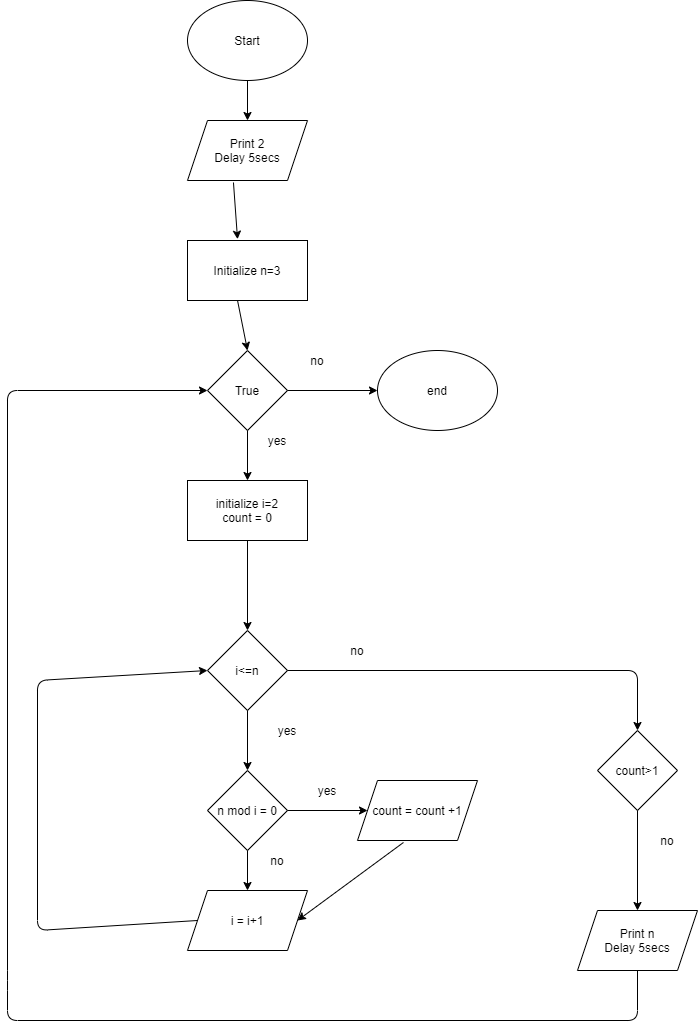

The diagram above was exported from draw.io. Its source (the exported page's mxGraphModel, read from the mxfile embedded in the PNG):
<mxGraphModel dx="782" dy="450" grid="1" gridSize="10" guides="1" tooltips="1" connect="1" arrows="1" fold="1" page="1" pageScale="1" pageWidth="850" pageHeight="1100" math="0" shadow="0">
  <root>
    <mxCell id="0" />
    <mxCell id="1" parent="0" />
    <mxCell id="CH_-mPLcj0KgjV_Zjper-1" value="Start" style="ellipse;whiteSpace=wrap;html=1;" vertex="1" parent="1">
      <mxGeometry x="240" y="20" width="120" height="80" as="geometry" />
    </mxCell>
    <mxCell id="CH_-mPLcj0KgjV_Zjper-2" value="Initialize n=3" style="rounded=0;whiteSpace=wrap;html=1;" vertex="1" parent="1">
      <mxGeometry x="240" y="260" width="120" height="60" as="geometry" />
    </mxCell>
    <mxCell id="CH_-mPLcj0KgjV_Zjper-4" value="True" style="rhombus;whiteSpace=wrap;html=1;" vertex="1" parent="1">
      <mxGeometry x="260" y="370" width="80" height="80" as="geometry" />
    </mxCell>
    <mxCell id="CH_-mPLcj0KgjV_Zjper-6" value="initialize i=2&lt;br&gt;count = 0" style="rounded=0;whiteSpace=wrap;html=1;" vertex="1" parent="1">
      <mxGeometry x="240" y="500" width="120" height="60" as="geometry" />
    </mxCell>
    <mxCell id="CH_-mPLcj0KgjV_Zjper-7" value="&lt;span&gt;Print 2&lt;/span&gt;&lt;br&gt;&lt;span&gt;Delay 5secs&lt;/span&gt;" style="shape=parallelogram;perimeter=parallelogramPerimeter;whiteSpace=wrap;html=1;fixedSize=1;" vertex="1" parent="1">
      <mxGeometry x="240" y="140" width="120" height="60" as="geometry" />
    </mxCell>
    <mxCell id="CH_-mPLcj0KgjV_Zjper-8" value="i&amp;lt;=n" style="rhombus;whiteSpace=wrap;html=1;" vertex="1" parent="1">
      <mxGeometry x="260" y="650" width="80" height="80" as="geometry" />
    </mxCell>
    <mxCell id="CH_-mPLcj0KgjV_Zjper-9" value="n mod i = 0" style="rhombus;whiteSpace=wrap;html=1;" vertex="1" parent="1">
      <mxGeometry x="260" y="790" width="80" height="80" as="geometry" />
    </mxCell>
    <mxCell id="CH_-mPLcj0KgjV_Zjper-10" value="count = count +1" style="shape=parallelogram;perimeter=parallelogramPerimeter;whiteSpace=wrap;html=1;fixedSize=1;" vertex="1" parent="1">
      <mxGeometry x="410" y="800" width="120" height="60" as="geometry" />
    </mxCell>
    <mxCell id="CH_-mPLcj0KgjV_Zjper-11" value="" style="endArrow=classic;html=1;exitX=0.5;exitY=1;exitDx=0;exitDy=0;entryX=0.5;entryY=0;entryDx=0;entryDy=0;" edge="1" parent="1" source="CH_-mPLcj0KgjV_Zjper-1" target="CH_-mPLcj0KgjV_Zjper-7">
      <mxGeometry width="50" height="50" relative="1" as="geometry">
        <mxPoint x="380" y="250" as="sourcePoint" />
        <mxPoint x="430" y="200" as="targetPoint" />
      </mxGeometry>
    </mxCell>
    <mxCell id="CH_-mPLcj0KgjV_Zjper-12" value="" style="endArrow=classic;html=1;exitX=0.383;exitY=1.033;exitDx=0;exitDy=0;exitPerimeter=0;entryX=0.417;entryY=-0.022;entryDx=0;entryDy=0;entryPerimeter=0;" edge="1" parent="1" source="CH_-mPLcj0KgjV_Zjper-7" target="CH_-mPLcj0KgjV_Zjper-2">
      <mxGeometry width="50" height="50" relative="1" as="geometry">
        <mxPoint x="380" y="250" as="sourcePoint" />
        <mxPoint x="430" y="200" as="targetPoint" />
      </mxGeometry>
    </mxCell>
    <mxCell id="CH_-mPLcj0KgjV_Zjper-13" value="" style="endArrow=classic;html=1;exitX=0.417;exitY=1;exitDx=0;exitDy=0;exitPerimeter=0;entryX=0.5;entryY=0;entryDx=0;entryDy=0;" edge="1" parent="1" source="CH_-mPLcj0KgjV_Zjper-2" target="CH_-mPLcj0KgjV_Zjper-4">
      <mxGeometry width="50" height="50" relative="1" as="geometry">
        <mxPoint x="380" y="350" as="sourcePoint" />
        <mxPoint x="430" y="300" as="targetPoint" />
      </mxGeometry>
    </mxCell>
    <mxCell id="CH_-mPLcj0KgjV_Zjper-14" value="" style="endArrow=classic;html=1;exitX=0.5;exitY=1;exitDx=0;exitDy=0;entryX=0.5;entryY=0;entryDx=0;entryDy=0;" edge="1" parent="1" source="CH_-mPLcj0KgjV_Zjper-4" target="CH_-mPLcj0KgjV_Zjper-6">
      <mxGeometry width="50" height="50" relative="1" as="geometry">
        <mxPoint x="380" y="550" as="sourcePoint" />
        <mxPoint x="430" y="500" as="targetPoint" />
      </mxGeometry>
    </mxCell>
    <mxCell id="CH_-mPLcj0KgjV_Zjper-15" value="" style="endArrow=classic;html=1;exitX=0.5;exitY=1;exitDx=0;exitDy=0;entryX=0.5;entryY=0;entryDx=0;entryDy=0;" edge="1" parent="1" source="CH_-mPLcj0KgjV_Zjper-6" target="CH_-mPLcj0KgjV_Zjper-8">
      <mxGeometry width="50" height="50" relative="1" as="geometry">
        <mxPoint x="380" y="650" as="sourcePoint" />
        <mxPoint x="430" y="600" as="targetPoint" />
      </mxGeometry>
    </mxCell>
    <mxCell id="CH_-mPLcj0KgjV_Zjper-16" value="" style="endArrow=classic;html=1;exitX=0.5;exitY=1;exitDx=0;exitDy=0;entryX=0.5;entryY=0;entryDx=0;entryDy=0;" edge="1" parent="1" source="CH_-mPLcj0KgjV_Zjper-8" target="CH_-mPLcj0KgjV_Zjper-9">
      <mxGeometry width="50" height="50" relative="1" as="geometry">
        <mxPoint x="380" y="750" as="sourcePoint" />
        <mxPoint x="430" y="700" as="targetPoint" />
      </mxGeometry>
    </mxCell>
    <mxCell id="CH_-mPLcj0KgjV_Zjper-17" value="" style="endArrow=classic;html=1;exitX=1;exitY=0.5;exitDx=0;exitDy=0;entryX=0;entryY=0.5;entryDx=0;entryDy=0;" edge="1" parent="1" source="CH_-mPLcj0KgjV_Zjper-9" target="CH_-mPLcj0KgjV_Zjper-10">
      <mxGeometry width="50" height="50" relative="1" as="geometry">
        <mxPoint x="380" y="850" as="sourcePoint" />
        <mxPoint x="430" y="800" as="targetPoint" />
      </mxGeometry>
    </mxCell>
    <mxCell id="CH_-mPLcj0KgjV_Zjper-18" value="i = i+1" style="shape=parallelogram;perimeter=parallelogramPerimeter;whiteSpace=wrap;html=1;fixedSize=1;" vertex="1" parent="1">
      <mxGeometry x="240" y="910" width="120" height="60" as="geometry" />
    </mxCell>
    <mxCell id="CH_-mPLcj0KgjV_Zjper-19" value="" style="endArrow=classic;html=1;exitX=0.5;exitY=1;exitDx=0;exitDy=0;entryX=0.5;entryY=0;entryDx=0;entryDy=0;" edge="1" parent="1" source="CH_-mPLcj0KgjV_Zjper-9" target="CH_-mPLcj0KgjV_Zjper-18">
      <mxGeometry width="50" height="50" relative="1" as="geometry">
        <mxPoint x="380" y="850" as="sourcePoint" />
        <mxPoint x="430" y="800" as="targetPoint" />
      </mxGeometry>
    </mxCell>
    <mxCell id="CH_-mPLcj0KgjV_Zjper-20" value="" style="endArrow=classic;html=1;exitX=0.383;exitY=1.033;exitDx=0;exitDy=0;exitPerimeter=0;entryX=1;entryY=0.5;entryDx=0;entryDy=0;" edge="1" parent="1" source="CH_-mPLcj0KgjV_Zjper-10" target="CH_-mPLcj0KgjV_Zjper-18">
      <mxGeometry width="50" height="50" relative="1" as="geometry">
        <mxPoint x="380" y="850" as="sourcePoint" />
        <mxPoint x="430" y="800" as="targetPoint" />
      </mxGeometry>
    </mxCell>
    <mxCell id="CH_-mPLcj0KgjV_Zjper-21" value="yes" style="text;html=1;strokeColor=none;fillColor=none;align=center;verticalAlign=middle;whiteSpace=wrap;rounded=0;" vertex="1" parent="1">
      <mxGeometry x="360" y="800" width="40" height="20" as="geometry" />
    </mxCell>
    <mxCell id="CH_-mPLcj0KgjV_Zjper-22" value="no" style="text;html=1;strokeColor=none;fillColor=none;align=center;verticalAlign=middle;whiteSpace=wrap;rounded=0;" vertex="1" parent="1">
      <mxGeometry x="310" y="870" width="40" height="20" as="geometry" />
    </mxCell>
    <mxCell id="CH_-mPLcj0KgjV_Zjper-23" value="" style="endArrow=classic;html=1;exitX=0;exitY=0.5;exitDx=0;exitDy=0;entryX=0;entryY=0.5;entryDx=0;entryDy=0;entryPerimeter=0;" edge="1" parent="1" source="CH_-mPLcj0KgjV_Zjper-18" target="CH_-mPLcj0KgjV_Zjper-8">
      <mxGeometry width="50" height="50" relative="1" as="geometry">
        <mxPoint x="380" y="950" as="sourcePoint" />
        <mxPoint x="120" y="940" as="targetPoint" />
        <Array as="points">
          <mxPoint x="90" y="950" />
          <mxPoint x="90" y="700" />
        </Array>
      </mxGeometry>
    </mxCell>
    <mxCell id="CH_-mPLcj0KgjV_Zjper-24" value="yes" style="text;html=1;strokeColor=none;fillColor=none;align=center;verticalAlign=middle;whiteSpace=wrap;rounded=0;" vertex="1" parent="1">
      <mxGeometry x="320" y="740" width="40" height="20" as="geometry" />
    </mxCell>
    <mxCell id="CH_-mPLcj0KgjV_Zjper-25" value="Print n&lt;br&gt;Delay 5secs" style="shape=parallelogram;perimeter=parallelogramPerimeter;whiteSpace=wrap;html=1;fixedSize=1;" vertex="1" parent="1">
      <mxGeometry x="630" y="930" width="120" height="60" as="geometry" />
    </mxCell>
    <mxCell id="CH_-mPLcj0KgjV_Zjper-26" value="count&amp;gt;1" style="rhombus;whiteSpace=wrap;html=1;" vertex="1" parent="1">
      <mxGeometry x="650" y="750" width="80" height="80" as="geometry" />
    </mxCell>
    <mxCell id="CH_-mPLcj0KgjV_Zjper-27" value="" style="endArrow=classic;html=1;exitX=0.5;exitY=1;exitDx=0;exitDy=0;entryX=0.5;entryY=0;entryDx=0;entryDy=0;" edge="1" parent="1" source="CH_-mPLcj0KgjV_Zjper-26" target="CH_-mPLcj0KgjV_Zjper-25">
      <mxGeometry width="50" height="50" relative="1" as="geometry">
        <mxPoint x="380" y="950" as="sourcePoint" />
        <mxPoint x="430" y="900" as="targetPoint" />
      </mxGeometry>
    </mxCell>
    <mxCell id="CH_-mPLcj0KgjV_Zjper-28" value="" style="endArrow=classic;html=1;exitX=1;exitY=0.5;exitDx=0;exitDy=0;entryX=0.5;entryY=0;entryDx=0;entryDy=0;" edge="1" parent="1" source="CH_-mPLcj0KgjV_Zjper-8" target="CH_-mPLcj0KgjV_Zjper-26">
      <mxGeometry width="50" height="50" relative="1" as="geometry">
        <mxPoint x="380" y="840" as="sourcePoint" />
        <mxPoint x="430" y="790" as="targetPoint" />
        <Array as="points">
          <mxPoint x="690" y="690" />
        </Array>
      </mxGeometry>
    </mxCell>
    <mxCell id="CH_-mPLcj0KgjV_Zjper-29" value="no" style="text;html=1;strokeColor=none;fillColor=none;align=center;verticalAlign=middle;whiteSpace=wrap;rounded=0;" vertex="1" parent="1">
      <mxGeometry x="390" y="660" width="40" height="20" as="geometry" />
    </mxCell>
    <mxCell id="CH_-mPLcj0KgjV_Zjper-30" value="no" style="text;html=1;strokeColor=none;fillColor=none;align=center;verticalAlign=middle;whiteSpace=wrap;rounded=0;" vertex="1" parent="1">
      <mxGeometry x="700" y="850" width="40" height="20" as="geometry" />
    </mxCell>
    <mxCell id="CH_-mPLcj0KgjV_Zjper-31" value="yes" style="text;html=1;strokeColor=none;fillColor=none;align=center;verticalAlign=middle;whiteSpace=wrap;rounded=0;" vertex="1" parent="1">
      <mxGeometry x="310" y="450" width="40" height="20" as="geometry" />
    </mxCell>
    <mxCell id="CH_-mPLcj0KgjV_Zjper-32" value="" style="endArrow=classic;html=1;exitX=0.5;exitY=1;exitDx=0;exitDy=0;entryX=0;entryY=0.5;entryDx=0;entryDy=0;" edge="1" parent="1" source="CH_-mPLcj0KgjV_Zjper-25" target="CH_-mPLcj0KgjV_Zjper-4">
      <mxGeometry width="50" height="50" relative="1" as="geometry">
        <mxPoint x="380" y="840" as="sourcePoint" />
        <mxPoint x="430" y="790" as="targetPoint" />
        <Array as="points">
          <mxPoint x="690" y="1040" />
          <mxPoint x="60" y="1040" />
          <mxPoint x="60" y="1000" />
          <mxPoint x="60" y="410" />
        </Array>
      </mxGeometry>
    </mxCell>
    <mxCell id="CH_-mPLcj0KgjV_Zjper-33" value="end" style="ellipse;whiteSpace=wrap;html=1;" vertex="1" parent="1">
      <mxGeometry x="430" y="370" width="120" height="80" as="geometry" />
    </mxCell>
    <mxCell id="CH_-mPLcj0KgjV_Zjper-34" value="" style="endArrow=classic;html=1;exitX=1;exitY=0.5;exitDx=0;exitDy=0;entryX=0;entryY=0.5;entryDx=0;entryDy=0;" edge="1" parent="1" source="CH_-mPLcj0KgjV_Zjper-4" target="CH_-mPLcj0KgjV_Zjper-33">
      <mxGeometry width="50" height="50" relative="1" as="geometry">
        <mxPoint x="380" y="630" as="sourcePoint" />
        <mxPoint x="430" y="580" as="targetPoint" />
      </mxGeometry>
    </mxCell>
    <mxCell id="CH_-mPLcj0KgjV_Zjper-35" value="no" style="text;html=1;strokeColor=none;fillColor=none;align=center;verticalAlign=middle;whiteSpace=wrap;rounded=0;" vertex="1" parent="1">
      <mxGeometry x="350" y="370" width="40" height="20" as="geometry" />
    </mxCell>
  </root>
</mxGraphModel>